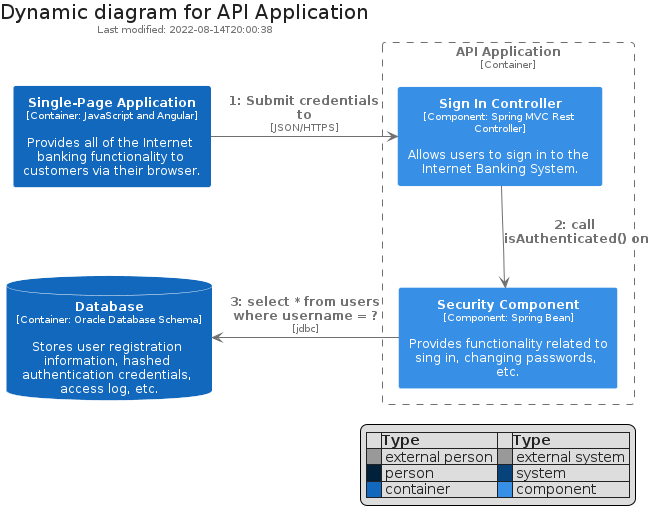

The diagram above was rendered by PlantUML. Its source (embedded in the PNG):
@startuml
' configures the library
!global $INCLUSION_MODE="local"
!global $LIB_BASE_LOCATION=".."

' loads the library's bootstrap
!include $LIB_BASE_LOCATION/bootstrap.puml

' loads the package bootstrap
include('c4model/bootstrap')


C4Legend()
Title("Dynamic diagram for API Application")

include('c4model/Element/Container')
include('c4model/Boundary/ContainerBoundary')
include('c4model/Element/Database')
include('c4model/Element/Component')

Container("spa", "Single-Page Application", "Provides all of the Internet banking functionality to customers via their browser.", "JavaScript and Angular")
Database("db", "Database", "Stores user registration information, hashed authentication credentials, access log, etc.", "Oracle Database Schema")
ContainerBoundary("api", "API Application") {
  Component("ctrl_signin", "Sign In Controller", "Allows users to sign in to the Internet Banking System.", "Spring MVC Rest Controller")
  Component("bean_secu", "Security Component", "Provides functionality related to sing in, changing passwords, etc.", "Spring Bean")
}

spa -> ctrl_signin : C4Relationship("1: Submit credentials to", "JSON/HTTPS")
ctrl_signin --> bean_secu : C4Relationship("2: call isAuthenticated() on")
bean_secu -left-> db : C4Relationship("3: select * from users where username = ?", "jdbc")

@enduml